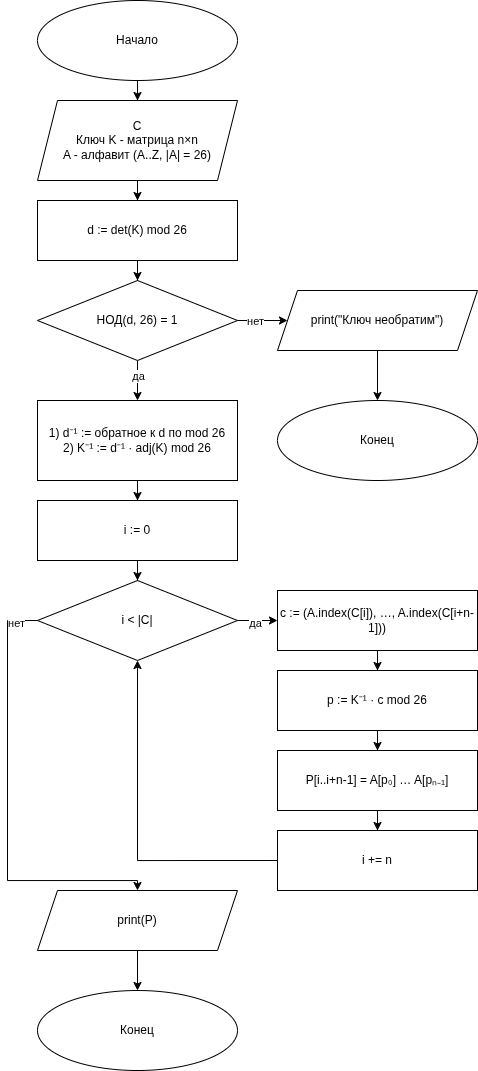

The diagram above was exported from draw.io. Its source (the exported page's mxGraphModel, read from the mxfile embedded in the PNG):
<mxGraphModel dx="2558" dy="1303" grid="1" gridSize="10" guides="1" tooltips="1" connect="1" arrows="1" fold="1" page="0" pageScale="1" pageWidth="850" pageHeight="1100" math="0" shadow="0">
  <root>
    <mxCell id="0" />
    <mxCell id="1" parent="0" />
    <mxCell id="hill-1" parent="1" style="ellipse;whiteSpace=wrap;html=1;" value="Начало" vertex="1">
      <mxGeometry height="80" width="200" y="100" as="geometry" />
    </mxCell>
    <mxCell id="hill-2" parent="1" style="shape=parallelogram;perimeter=parallelogramPerimeter;whiteSpace=wrap;html=1;fixedSize=1;" value="C&lt;div&gt;Ключ K - матрица n×n&lt;/div&gt;&lt;div&gt;A - алфавит (A..Z, |A| = 26)&lt;/div&gt;" vertex="1">
      <mxGeometry height="80" width="200" y="200" as="geometry" />
    </mxCell>
    <mxCell id="hill-3" edge="1" parent="1" source="hill-1" style="edgeStyle=orthogonalEdgeStyle;rounded=0;orthogonalLoop=1;jettySize=auto;html=1;" target="hill-2" value="">
      <mxGeometry relative="1" as="geometry" />
    </mxCell>
    <mxCell id="hill-4" parent="1" style="rounded=0;whiteSpace=wrap;html=1;" value="d := det(K) mod 26" vertex="1">
      <mxGeometry height="60" width="200" y="300" as="geometry" />
    </mxCell>
    <mxCell id="hill-5" edge="1" parent="1" source="hill-2" style="edgeStyle=orthogonalEdgeStyle;rounded=0;orthogonalLoop=1;jettySize=auto;html=1;" target="hill-4" value="">
      <mxGeometry relative="1" as="geometry" />
    </mxCell>
    <mxCell id="hill-6" parent="1" style="rhombus;whiteSpace=wrap;html=1;" value="НОД(d, 26) = 1" vertex="1">
      <mxGeometry height="80" width="200" y="380" as="geometry" />
    </mxCell>
    <mxCell id="hill-7" edge="1" parent="1" source="hill-4" style="edgeStyle=orthogonalEdgeStyle;rounded=0;orthogonalLoop=1;jettySize=auto;html=1;" target="hill-6" value="">
      <mxGeometry relative="1" as="geometry" />
    </mxCell>
    <mxCell id="hill-8" parent="1" style="shape=parallelogram;perimeter=parallelogramPerimeter;whiteSpace=wrap;html=1;fixedSize=1;" value="print(&quot;Ключ необратим&quot;)" vertex="1">
      <mxGeometry height="60" width="200" x="240" y="390" as="geometry" />
    </mxCell>
    <mxCell id="hill-9" edge="1" parent="1" source="hill-6" style="edgeStyle=orthogonalEdgeStyle;rounded=0;orthogonalLoop=1;jettySize=auto;html=1;" target="hill-8" value="">
      <mxGeometry relative="1" as="geometry" />
    </mxCell>
    <mxCell id="hill-10" connectable="0" parent="hill-9" style="edgeLabel;html=1;align=center;verticalAlign=middle;resizable=0;points=[];" value="нет" vertex="1">
      <mxGeometry relative="1" x="-0.3" as="geometry">
        <mxPoint as="offset" />
      </mxGeometry>
    </mxCell>
    <mxCell id="hill-11" parent="1" style="ellipse;whiteSpace=wrap;html=1;" value="Конец" vertex="1">
      <mxGeometry height="80" width="200" x="240" y="500" as="geometry" />
    </mxCell>
    <mxCell id="hill-12" edge="1" parent="1" source="hill-8" style="edgeStyle=orthogonalEdgeStyle;rounded=0;orthogonalLoop=1;jettySize=auto;html=1;" target="hill-11" value="">
      <mxGeometry relative="1" as="geometry" />
    </mxCell>
    <mxCell id="hill-13" parent="1" style="rounded=0;whiteSpace=wrap;html=1;" value="1) d⁻¹ := обратное к d по mod 26&lt;div&gt;2) K⁻¹ := d⁻¹ · adj(K) mod 26&lt;/div&gt;" vertex="1">
      <mxGeometry height="80" width="200" y="500" as="geometry" />
    </mxCell>
    <mxCell id="hill-14" edge="1" parent="1" source="hill-6" style="edgeStyle=orthogonalEdgeStyle;rounded=0;orthogonalLoop=1;jettySize=auto;html=1;" target="hill-13" value="">
      <mxGeometry relative="1" as="geometry" />
    </mxCell>
    <mxCell id="hill-15" connectable="0" parent="hill-14" style="edgeLabel;html=1;align=center;verticalAlign=middle;resizable=0;points=[];" value="да" vertex="1">
      <mxGeometry relative="1" x="-0.2" as="geometry">
        <mxPoint as="offset" />
      </mxGeometry>
    </mxCell>
    <mxCell id="hill-16" parent="1" style="rounded=0;whiteSpace=wrap;html=1;" value="i := 0" vertex="1">
      <mxGeometry height="60" width="200" y="600" as="geometry" />
    </mxCell>
    <mxCell id="hill-17" edge="1" parent="1" source="hill-13" style="edgeStyle=orthogonalEdgeStyle;rounded=0;orthogonalLoop=1;jettySize=auto;html=1;" target="hill-16" value="">
      <mxGeometry relative="1" as="geometry" />
    </mxCell>
    <mxCell id="hill-18" parent="1" style="rhombus;whiteSpace=wrap;html=1;" value="i &amp;lt; |C|" vertex="1">
      <mxGeometry height="80" width="200" y="680" as="geometry" />
    </mxCell>
    <mxCell id="hill-19" edge="1" parent="1" source="hill-16" style="edgeStyle=orthogonalEdgeStyle;rounded=0;orthogonalLoop=1;jettySize=auto;html=1;" target="hill-18" value="">
      <mxGeometry relative="1" as="geometry" />
    </mxCell>
    <mxCell id="hill-20" parent="1" style="rounded=0;whiteSpace=wrap;html=1;" value="c := (A.index(C[i]), …, A.index(C[i+n-1]))" vertex="1">
      <mxGeometry height="60" width="200" x="240" y="690" as="geometry" />
    </mxCell>
    <mxCell id="hill-21" edge="1" parent="1" source="hill-18" style="edgeStyle=orthogonalEdgeStyle;rounded=0;orthogonalLoop=1;jettySize=auto;html=1;" target="hill-20" value="">
      <mxGeometry relative="1" as="geometry" />
    </mxCell>
    <mxCell id="hill-22" connectable="0" parent="hill-21" style="edgeLabel;html=1;align=center;verticalAlign=middle;resizable=0;points=[];" value="да" vertex="1">
      <mxGeometry relative="1" x="-0.1" y="-2" as="geometry">
        <mxPoint as="offset" />
      </mxGeometry>
    </mxCell>
    <mxCell id="hill-23" parent="1" style="rounded=0;whiteSpace=wrap;html=1;" value="p := K⁻¹ · c mod 26" vertex="1">
      <mxGeometry height="60" width="200" x="240" y="770" as="geometry" />
    </mxCell>
    <mxCell id="hill-24" edge="1" parent="1" source="hill-20" style="edgeStyle=orthogonalEdgeStyle;rounded=0;orthogonalLoop=1;jettySize=auto;html=1;" target="hill-23" value="">
      <mxGeometry relative="1" as="geometry" />
    </mxCell>
    <mxCell id="hill-25" parent="1" style="rounded=0;whiteSpace=wrap;html=1;" value="P[i..i+n-1] = A[p₀] … A[pₙ₋₁]" vertex="1">
      <mxGeometry height="60" width="200" x="240" y="850" as="geometry" />
    </mxCell>
    <mxCell id="hill-26" edge="1" parent="1" source="hill-23" style="edgeStyle=orthogonalEdgeStyle;rounded=0;orthogonalLoop=1;jettySize=auto;html=1;" target="hill-25" value="">
      <mxGeometry relative="1" as="geometry" />
    </mxCell>
    <mxCell id="hill-27" parent="1" style="rounded=0;whiteSpace=wrap;html=1;" value="i += n" vertex="1">
      <mxGeometry height="60" width="200" x="240" y="930" as="geometry" />
    </mxCell>
    <mxCell id="hill-28" edge="1" parent="1" source="hill-25" style="edgeStyle=orthogonalEdgeStyle;rounded=0;orthogonalLoop=1;jettySize=auto;html=1;" target="hill-27" value="">
      <mxGeometry relative="1" as="geometry" />
    </mxCell>
    <mxCell id="hill-29" edge="1" parent="1" source="hill-27" style="edgeStyle=orthogonalEdgeStyle;rounded=0;orthogonalLoop=1;jettySize=auto;html=1;exitX=0;exitY=0.5;exitDx=0;exitDy=0;entryX=0.5;entryY=1;entryDx=0;entryDy=0;" target="hill-18" value="">
      <mxGeometry relative="1" as="geometry" />
    </mxCell>
    <mxCell id="hill-30" parent="1" style="shape=parallelogram;perimeter=parallelogramPerimeter;whiteSpace=wrap;html=1;fixedSize=1;" value="print(P)" vertex="1">
      <mxGeometry height="60" width="200" y="990" as="geometry" />
    </mxCell>
    <mxCell id="hill-31" edge="1" parent="1" source="hill-18" style="edgeStyle=orthogonalEdgeStyle;rounded=0;orthogonalLoop=1;jettySize=auto;html=1;exitX=0;exitY=0.5;exitDx=0;exitDy=0;entryX=0.5;entryY=0;entryDx=0;entryDy=0;" target="hill-30" value="">
      <mxGeometry relative="1" as="geometry">
        <Array as="points">
          <mxPoint x="-30" y="720" />
          <mxPoint x="-30" y="980" />
          <mxPoint x="100" y="980" />
        </Array>
      </mxGeometry>
    </mxCell>
    <mxCell id="hill-32" connectable="0" parent="hill-31" style="edgeLabel;html=1;align=center;verticalAlign=middle;resizable=0;points=[];" value="нет" vertex="1">
      <mxGeometry relative="1" x="-0.9" y="2" as="geometry">
        <mxPoint as="offset" />
      </mxGeometry>
    </mxCell>
    <mxCell id="hill-33" parent="1" style="ellipse;whiteSpace=wrap;html=1;" value="Конец" vertex="1">
      <mxGeometry height="80" width="200" y="1090" as="geometry" />
    </mxCell>
    <mxCell id="hill-34" edge="1" parent="1" source="hill-30" style="edgeStyle=orthogonalEdgeStyle;rounded=0;orthogonalLoop=1;jettySize=auto;html=1;" target="hill-33" value="">
      <mxGeometry relative="1" as="geometry" />
    </mxCell>
  </root>
</mxGraphModel>